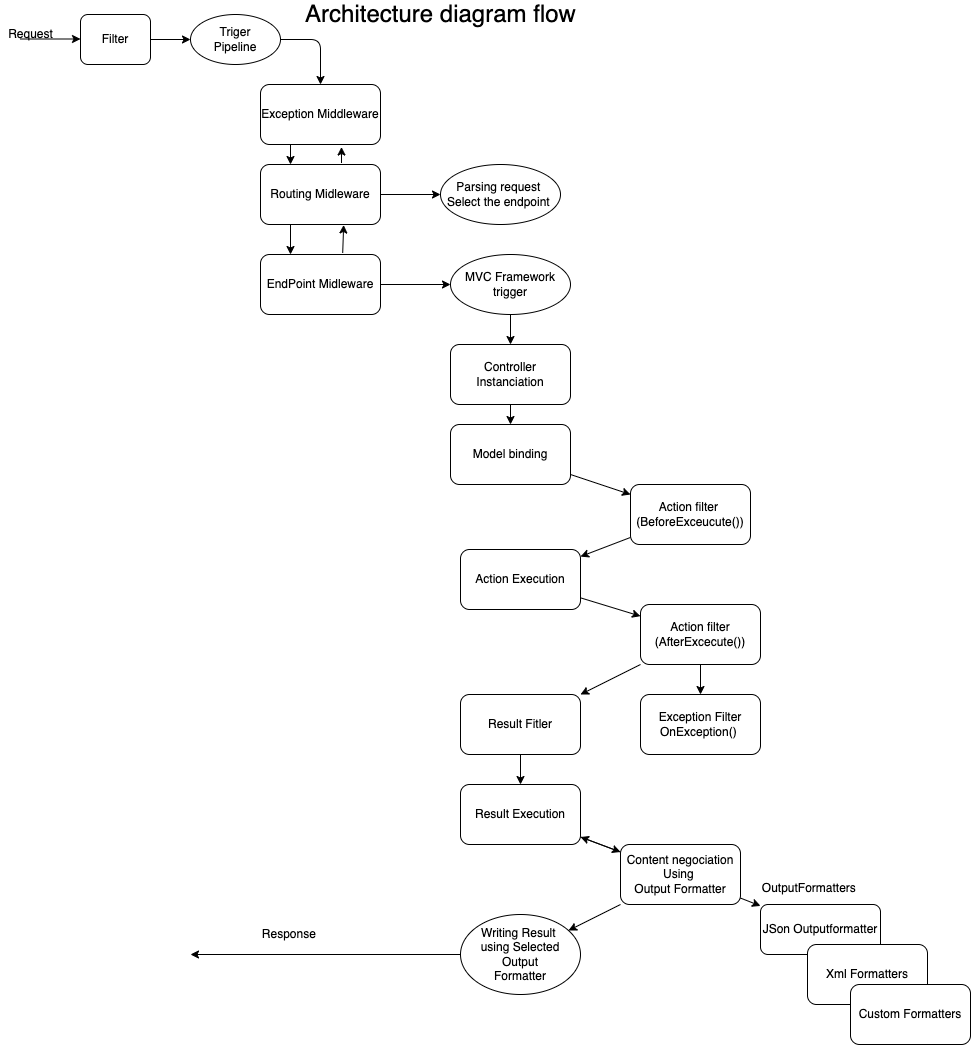

The diagram above was exported from draw.io. Its source (the exported page's mxGraphModel, read from the mxfile embedded in the PNG):
<mxGraphModel dx="1873" dy="630" grid="1" gridSize="10" guides="1" tooltips="1" connect="1" arrows="1" fold="1" page="1" pageScale="1" pageWidth="827" pageHeight="1169" math="0" shadow="0">
  <root>
    <mxCell id="0" />
    <mxCell id="1" parent="0" />
    <mxCell id="5" value="" style="edgeStyle=none;html=1;entryX=0.25;entryY=0;entryDx=0;entryDy=0;exitX=0.25;exitY=1;exitDx=0;exitDy=0;" edge="1" parent="1" source="3" target="4">
      <mxGeometry relative="1" as="geometry" />
    </mxCell>
    <mxCell id="3" value="Exception Middleware" style="rounded=1;whiteSpace=wrap;html=1;" vertex="1" parent="1">
      <mxGeometry x="280" y="90" width="120" height="60" as="geometry" />
    </mxCell>
    <mxCell id="6" value="" style="edgeStyle=none;html=1;entryX=0.675;entryY=1.042;entryDx=0;entryDy=0;entryPerimeter=0;exitX=0.675;exitY=-0.025;exitDx=0;exitDy=0;exitPerimeter=0;" edge="1" parent="1" source="4" target="3">
      <mxGeometry relative="1" as="geometry">
        <Array as="points" />
      </mxGeometry>
    </mxCell>
    <mxCell id="17" value="" style="edgeStyle=none;html=1;" edge="1" parent="1" source="4" target="16">
      <mxGeometry relative="1" as="geometry" />
    </mxCell>
    <mxCell id="4" value="Routing Midleware" style="whiteSpace=wrap;html=1;rounded=1;" vertex="1" parent="1">
      <mxGeometry x="280" y="170" width="120" height="60" as="geometry" />
    </mxCell>
    <mxCell id="7" value="" style="endArrow=classic;html=1;" edge="1" parent="1">
      <mxGeometry width="50" height="50" relative="1" as="geometry">
        <mxPoint x="40" y="44.5" as="sourcePoint" />
        <mxPoint x="100" y="44.5" as="targetPoint" />
      </mxGeometry>
    </mxCell>
    <mxCell id="8" value="Filter" style="rounded=1;whiteSpace=wrap;html=1;" vertex="1" parent="1">
      <mxGeometry x="100" y="20" width="70" height="50" as="geometry" />
    </mxCell>
    <mxCell id="9" value="Triger&lt;br&gt;Pipeline" style="ellipse;whiteSpace=wrap;html=1;" vertex="1" parent="1">
      <mxGeometry x="210" y="20" width="90" height="50" as="geometry" />
    </mxCell>
    <mxCell id="10" value="" style="endArrow=classic;html=1;exitX=1;exitY=0.5;exitDx=0;exitDy=0;entryX=0.5;entryY=0;entryDx=0;entryDy=0;" edge="1" parent="1" source="9" target="3">
      <mxGeometry width="50" height="50" relative="1" as="geometry">
        <mxPoint x="300" y="70" as="sourcePoint" />
        <mxPoint x="350" y="80" as="targetPoint" />
        <Array as="points">
          <mxPoint x="340" y="45" />
        </Array>
      </mxGeometry>
    </mxCell>
    <mxCell id="11" value="" style="endArrow=classic;html=1;entryX=0;entryY=0.5;entryDx=0;entryDy=0;exitX=1;exitY=0.5;exitDx=0;exitDy=0;" edge="1" parent="1" source="8" target="9">
      <mxGeometry width="50" height="50" relative="1" as="geometry">
        <mxPoint x="190" y="80" as="sourcePoint" />
        <mxPoint x="240" y="30" as="targetPoint" />
      </mxGeometry>
    </mxCell>
    <mxCell id="12" value="Request" style="text;html=1;align=center;verticalAlign=middle;resizable=0;points=[];autosize=1;strokeColor=none;fillColor=none;" vertex="1" parent="1">
      <mxGeometry x="20" y="30" width="60" height="20" as="geometry" />
    </mxCell>
    <mxCell id="13" value="" style="edgeStyle=none;html=1;entryX=0.25;entryY=0;entryDx=0;entryDy=0;exitX=0.25;exitY=1;exitDx=0;exitDy=0;" edge="1" parent="1" target="15" source="4">
      <mxGeometry relative="1" as="geometry">
        <mxPoint x="310" y="250" as="sourcePoint" />
      </mxGeometry>
    </mxCell>
    <mxCell id="14" value="" style="edgeStyle=none;html=1;entryX=0.693;entryY=1.008;entryDx=0;entryDy=0;entryPerimeter=0;exitX=0.685;exitY=-0.025;exitDx=0;exitDy=0;exitPerimeter=0;" edge="1" parent="1" source="15" target="4">
      <mxGeometry relative="1" as="geometry">
        <mxPoint x="361" y="252.51999999999998" as="targetPoint" />
        <Array as="points" />
      </mxGeometry>
    </mxCell>
    <mxCell id="19" value="" style="edgeStyle=none;html=1;" edge="1" parent="1" source="15" target="18">
      <mxGeometry relative="1" as="geometry" />
    </mxCell>
    <mxCell id="15" value="EndPoint Midleware" style="whiteSpace=wrap;html=1;rounded=1;" vertex="1" parent="1">
      <mxGeometry x="280" y="260" width="120" height="60" as="geometry" />
    </mxCell>
    <mxCell id="16" value="Parsing request&amp;nbsp;&lt;br&gt;Select the endpoint&amp;nbsp;" style="ellipse;whiteSpace=wrap;html=1;rounded=1;" vertex="1" parent="1">
      <mxGeometry x="460" y="170" width="120" height="60" as="geometry" />
    </mxCell>
    <mxCell id="21" value="" style="edgeStyle=none;html=1;" edge="1" parent="1" source="18" target="20">
      <mxGeometry relative="1" as="geometry" />
    </mxCell>
    <mxCell id="18" value="MVC Framework&lt;br&gt;trigger" style="ellipse;whiteSpace=wrap;html=1;rounded=1;" vertex="1" parent="1">
      <mxGeometry x="470" y="260" width="120" height="60" as="geometry" />
    </mxCell>
    <mxCell id="23" value="" style="edgeStyle=none;html=1;" edge="1" parent="1" source="20" target="22">
      <mxGeometry relative="1" as="geometry" />
    </mxCell>
    <mxCell id="20" value="Controller Instanciation" style="whiteSpace=wrap;html=1;rounded=1;" vertex="1" parent="1">
      <mxGeometry x="470" y="350" width="120" height="60" as="geometry" />
    </mxCell>
    <mxCell id="27" value="" style="edgeStyle=none;html=1;" edge="1" parent="1" source="22" target="26">
      <mxGeometry relative="1" as="geometry" />
    </mxCell>
    <mxCell id="22" value="Model binding" style="whiteSpace=wrap;html=1;rounded=1;" vertex="1" parent="1">
      <mxGeometry x="470" y="430" width="120" height="60" as="geometry" />
    </mxCell>
    <mxCell id="29" value="" style="edgeStyle=none;html=1;" edge="1" parent="1" source="26" target="28">
      <mxGeometry relative="1" as="geometry" />
    </mxCell>
    <mxCell id="26" value="Action filter&amp;nbsp;&lt;br&gt;(BeforeExceucute())" style="whiteSpace=wrap;html=1;rounded=1;" vertex="1" parent="1">
      <mxGeometry x="650" y="490" width="120" height="60" as="geometry" />
    </mxCell>
    <mxCell id="31" value="" style="edgeStyle=none;html=1;" edge="1" parent="1" source="28" target="30">
      <mxGeometry relative="1" as="geometry" />
    </mxCell>
    <mxCell id="28" value="Action Execution" style="whiteSpace=wrap;html=1;rounded=1;" vertex="1" parent="1">
      <mxGeometry x="480" y="555" width="120" height="60" as="geometry" />
    </mxCell>
    <mxCell id="35" value="" style="edgeStyle=none;html=1;" edge="1" parent="1" source="30" target="34">
      <mxGeometry relative="1" as="geometry" />
    </mxCell>
    <mxCell id="55" value="" style="edgeStyle=none;html=1;fontSize=12;" edge="1" parent="1" source="30" target="54">
      <mxGeometry relative="1" as="geometry" />
    </mxCell>
    <mxCell id="30" value="Action filter&lt;br&gt;(AfterExcecute())" style="whiteSpace=wrap;html=1;rounded=1;" vertex="1" parent="1">
      <mxGeometry x="660" y="610" width="120" height="60" as="geometry" />
    </mxCell>
    <mxCell id="38" value="" style="edgeStyle=none;html=1;fontSize=24;" edge="1" parent="1" source="34" target="37">
      <mxGeometry relative="1" as="geometry" />
    </mxCell>
    <mxCell id="34" value="Result Fitler" style="whiteSpace=wrap;html=1;rounded=1;" vertex="1" parent="1">
      <mxGeometry x="480" y="700" width="120" height="60" as="geometry" />
    </mxCell>
    <mxCell id="36" value="&lt;font style=&quot;font-size: 24px&quot;&gt;Architecture diagram flow&lt;/font&gt;" style="text;html=1;align=center;verticalAlign=middle;resizable=0;points=[];autosize=1;strokeColor=none;fillColor=none;" vertex="1" parent="1">
      <mxGeometry x="315" y="10" width="290" height="20" as="geometry" />
    </mxCell>
    <mxCell id="41" value="" style="edgeStyle=none;html=1;fontSize=24;" edge="1" parent="1" source="37" target="40">
      <mxGeometry relative="1" as="geometry" />
    </mxCell>
    <mxCell id="37" value="Result Execution" style="whiteSpace=wrap;html=1;rounded=1;" vertex="1" parent="1">
      <mxGeometry x="480" y="790" width="120" height="60" as="geometry" />
    </mxCell>
    <mxCell id="43" value="" style="edgeStyle=none;html=1;fontSize=24;" edge="1" parent="1" source="40" target="42">
      <mxGeometry relative="1" as="geometry" />
    </mxCell>
    <mxCell id="49" value="" style="edgeStyle=none;html=1;fontSize=12;" edge="1" parent="1" source="40" target="37">
      <mxGeometry relative="1" as="geometry" />
    </mxCell>
    <mxCell id="51" value="" style="edgeStyle=none;html=1;fontSize=12;" edge="1" parent="1" source="40" target="50">
      <mxGeometry relative="1" as="geometry" />
    </mxCell>
    <mxCell id="40" value="Content negociation&lt;br&gt;Using &lt;br&gt;Output Formatter" style="whiteSpace=wrap;html=1;rounded=1;" vertex="1" parent="1">
      <mxGeometry x="640" y="850" width="120" height="60" as="geometry" />
    </mxCell>
    <mxCell id="45" value="" style="edgeStyle=none;html=1;fontSize=24;" edge="1" parent="1" source="42" target="44">
      <mxGeometry relative="1" as="geometry" />
    </mxCell>
    <mxCell id="42" value="JSon Outputformatter" style="whiteSpace=wrap;html=1;rounded=1;" vertex="1" parent="1">
      <mxGeometry x="780" y="910" width="120" height="50" as="geometry" />
    </mxCell>
    <mxCell id="47" value="" style="edgeStyle=none;html=1;fontSize=24;" edge="1" parent="1" source="44" target="46">
      <mxGeometry relative="1" as="geometry" />
    </mxCell>
    <mxCell id="44" value="Xml Formatters" style="whiteSpace=wrap;html=1;rounded=1;" vertex="1" parent="1">
      <mxGeometry x="827" y="950" width="120" height="60" as="geometry" />
    </mxCell>
    <mxCell id="46" value="Custom Formatters" style="whiteSpace=wrap;html=1;rounded=1;" vertex="1" parent="1">
      <mxGeometry x="870" y="990" width="120" height="60" as="geometry" />
    </mxCell>
    <mxCell id="48" value="&lt;span style=&quot;font-size: 12px&quot;&gt;&amp;nbsp; &amp;nbsp; &amp;nbsp; &amp;nbsp; &amp;nbsp; &amp;nbsp; &amp;nbsp; &amp;nbsp; &amp;nbsp;OutputFormatters&lt;/span&gt;" style="text;html=1;align=center;verticalAlign=middle;resizable=0;points=[];autosize=1;strokeColor=none;fillColor=none;fontSize=24;" vertex="1" parent="1">
      <mxGeometry x="715" y="870" width="170" height="40" as="geometry" />
    </mxCell>
    <mxCell id="50" value="Writing Result&amp;nbsp;&lt;br&gt;using Selected&lt;br&gt;Output&lt;br&gt;Formatter" style="ellipse;whiteSpace=wrap;html=1;rounded=1;" vertex="1" parent="1">
      <mxGeometry x="480" y="920" width="120" height="80" as="geometry" />
    </mxCell>
    <mxCell id="52" value="" style="endArrow=classic;html=1;fontSize=12;exitX=0;exitY=0.5;exitDx=0;exitDy=0;" edge="1" parent="1" source="50">
      <mxGeometry width="50" height="50" relative="1" as="geometry">
        <mxPoint x="440" y="820" as="sourcePoint" />
        <mxPoint x="210" y="960" as="targetPoint" />
      </mxGeometry>
    </mxCell>
    <mxCell id="53" value="Response&amp;nbsp;" style="text;html=1;align=center;verticalAlign=middle;resizable=0;points=[];autosize=1;strokeColor=none;fillColor=none;fontSize=12;" vertex="1" parent="1">
      <mxGeometry x="275" y="930" width="70" height="20" as="geometry" />
    </mxCell>
    <mxCell id="54" value="Exception Filter&lt;br&gt;OnException()&amp;nbsp;&lt;br&gt;" style="whiteSpace=wrap;html=1;rounded=1;" vertex="1" parent="1">
      <mxGeometry x="660" y="700" width="120" height="60" as="geometry" />
    </mxCell>
  </root>
</mxGraphModel>